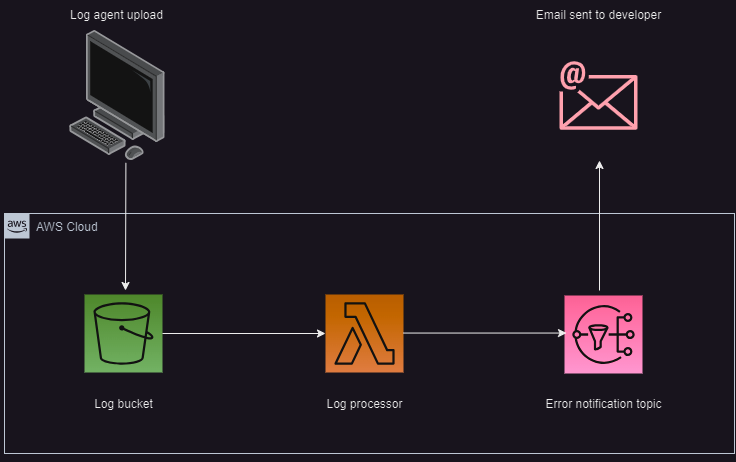

The diagram above was exported from draw.io. Its source (the exported page's mxGraphModel, read from the mxfile embedded in the PNG):
<mxGraphModel dx="1235" dy="633" grid="1" gridSize="10" guides="1" tooltips="1" connect="1" arrows="1" fold="1" page="1" pageScale="1" pageWidth="1169" pageHeight="827" math="0" shadow="0">
  <root>
    <mxCell id="0" />
    <mxCell id="1" parent="0" />
    <mxCell id="VcPldo8ab3_NolBjrkJH-1" value="AWS Cloud" style="points=[[0,0],[0.25,0],[0.5,0],[0.75,0],[1,0],[1,0.25],[1,0.5],[1,0.75],[1,1],[0.75,1],[0.5,1],[0.25,1],[0,1],[0,0.75],[0,0.5],[0,0.25]];outlineConnect=0;gradientColor=none;html=1;whiteSpace=wrap;fontSize=12;fontStyle=0;container=1;pointerEvents=0;collapsible=0;recursiveResize=0;shape=mxgraph.aws4.group;grIcon=mxgraph.aws4.group_aws_cloud_alt;strokeColor=#232F3E;fillColor=none;verticalAlign=top;align=left;spacingLeft=30;fontColor=#232F3E;dashed=0;" vertex="1" parent="1">
      <mxGeometry x="224" y="384" width="730" height="240" as="geometry" />
    </mxCell>
    <mxCell id="VcPldo8ab3_NolBjrkJH-2" value="" style="sketch=0;points=[[0,0,0],[0.25,0,0],[0.5,0,0],[0.75,0,0],[1,0,0],[0,1,0],[0.25,1,0],[0.5,1,0],[0.75,1,0],[1,1,0],[0,0.25,0],[0,0.5,0],[0,0.75,0],[1,0.25,0],[1,0.5,0],[1,0.75,0]];outlineConnect=0;fontColor=#232F3E;gradientColor=#F78E04;gradientDirection=north;fillColor=#D05C17;strokeColor=#ffffff;dashed=0;verticalLabelPosition=bottom;verticalAlign=top;align=center;html=1;fontSize=12;fontStyle=0;aspect=fixed;shape=mxgraph.aws4.resourceIcon;resIcon=mxgraph.aws4.lambda;" vertex="1" parent="VcPldo8ab3_NolBjrkJH-1">
      <mxGeometry x="321" y="81" width="78" height="78" as="geometry" />
    </mxCell>
    <mxCell id="VcPldo8ab3_NolBjrkJH-4" value="" style="sketch=0;points=[[0,0,0],[0.25,0,0],[0.5,0,0],[0.75,0,0],[1,0,0],[0,1,0],[0.25,1,0],[0.5,1,0],[0.75,1,0],[1,1,0],[0,0.25,0],[0,0.5,0],[0,0.75,0],[1,0.25,0],[1,0.5,0],[1,0.75,0]];outlineConnect=0;fontColor=#232F3E;gradientColor=#60A337;gradientDirection=north;fillColor=#277116;strokeColor=#ffffff;dashed=0;verticalLabelPosition=bottom;verticalAlign=top;align=center;html=1;fontSize=12;fontStyle=0;aspect=fixed;shape=mxgraph.aws4.resourceIcon;resIcon=mxgraph.aws4.s3;" vertex="1" parent="VcPldo8ab3_NolBjrkJH-1">
      <mxGeometry x="80" y="81" width="78" height="78" as="geometry" />
    </mxCell>
    <mxCell id="VcPldo8ab3_NolBjrkJH-5" value="" style="sketch=0;points=[[0,0,0],[0.25,0,0],[0.5,0,0],[0.75,0,0],[1,0,0],[0,1,0],[0.25,1,0],[0.5,1,0],[0.75,1,0],[1,1,0],[0,0.25,0],[0,0.5,0],[0,0.75,0],[1,0.25,0],[1,0.5,0],[1,0.75,0]];outlineConnect=0;fontColor=#232F3E;gradientColor=#FF4F8B;gradientDirection=north;fillColor=#BC1356;strokeColor=#ffffff;dashed=0;verticalLabelPosition=bottom;verticalAlign=top;align=center;html=1;fontSize=12;fontStyle=0;aspect=fixed;shape=mxgraph.aws4.resourceIcon;resIcon=mxgraph.aws4.sns;" vertex="1" parent="VcPldo8ab3_NolBjrkJH-1">
      <mxGeometry x="560" y="82" width="78" height="78" as="geometry" />
    </mxCell>
    <mxCell id="VcPldo8ab3_NolBjrkJH-14" value="" style="endArrow=classic;html=1;rounded=0;exitX=1;exitY=0.5;exitDx=0;exitDy=0;exitPerimeter=0;entryX=0;entryY=0.5;entryDx=0;entryDy=0;entryPerimeter=0;" edge="1" parent="VcPldo8ab3_NolBjrkJH-1" source="VcPldo8ab3_NolBjrkJH-4" target="VcPldo8ab3_NolBjrkJH-2">
      <mxGeometry width="50" height="50" relative="1" as="geometry">
        <mxPoint x="205" y="-73" as="sourcePoint" />
        <mxPoint x="365" y="-73" as="targetPoint" />
      </mxGeometry>
    </mxCell>
    <mxCell id="VcPldo8ab3_NolBjrkJH-15" value="" style="endArrow=classic;html=1;rounded=0;exitX=1;exitY=0.5;exitDx=0;exitDy=0;exitPerimeter=0;entryX=0;entryY=0.5;entryDx=0;entryDy=0;entryPerimeter=0;" edge="1" parent="VcPldo8ab3_NolBjrkJH-1">
      <mxGeometry width="50" height="50" relative="1" as="geometry">
        <mxPoint x="399" y="119.55000000000001" as="sourcePoint" />
        <mxPoint x="562" y="119.55000000000001" as="targetPoint" />
      </mxGeometry>
    </mxCell>
    <mxCell id="VcPldo8ab3_NolBjrkJH-17" value="Log bucket" style="text;html=1;strokeColor=none;fillColor=none;align=center;verticalAlign=middle;whiteSpace=wrap;rounded=0;" vertex="1" parent="VcPldo8ab3_NolBjrkJH-1">
      <mxGeometry x="73.5" y="176" width="91" height="30" as="geometry" />
    </mxCell>
    <mxCell id="VcPldo8ab3_NolBjrkJH-18" value="Log processor" style="text;html=1;strokeColor=none;fillColor=none;align=center;verticalAlign=middle;whiteSpace=wrap;rounded=0;" vertex="1" parent="VcPldo8ab3_NolBjrkJH-1">
      <mxGeometry x="315.5" y="176" width="89" height="30" as="geometry" />
    </mxCell>
    <mxCell id="VcPldo8ab3_NolBjrkJH-19" value="Error notification topic" style="text;html=1;strokeColor=none;fillColor=none;align=center;verticalAlign=middle;whiteSpace=wrap;rounded=0;" vertex="1" parent="VcPldo8ab3_NolBjrkJH-1">
      <mxGeometry x="518.5" y="176" width="161" height="30" as="geometry" />
    </mxCell>
    <mxCell id="VcPldo8ab3_NolBjrkJH-3" style="edgeStyle=orthogonalEdgeStyle;rounded=0;orthogonalLoop=1;jettySize=auto;html=1;exitX=0.5;exitY=1;exitDx=0;exitDy=0;" edge="1" parent="1" source="VcPldo8ab3_NolBjrkJH-1" target="VcPldo8ab3_NolBjrkJH-1">
      <mxGeometry relative="1" as="geometry" />
    </mxCell>
    <mxCell id="VcPldo8ab3_NolBjrkJH-6" value="" style="image;points=[];aspect=fixed;html=1;align=center;shadow=0;dashed=0;image=img/lib/allied_telesis/computer_and_terminals/Personal_Computer.svg;" vertex="1" parent="1">
      <mxGeometry x="289" y="201" width="95.92" height="130" as="geometry" />
    </mxCell>
    <mxCell id="VcPldo8ab3_NolBjrkJH-9" value="" style="endArrow=classic;html=1;rounded=0;exitX=0.588;exitY=1.018;exitDx=0;exitDy=0;exitPerimeter=0;" edge="1" parent="1" source="VcPldo8ab3_NolBjrkJH-6">
      <mxGeometry width="50" height="50" relative="1" as="geometry">
        <mxPoint x="319" y="361" as="sourcePoint" />
        <mxPoint x="345" y="461" as="targetPoint" />
        <Array as="points" />
      </mxGeometry>
    </mxCell>
    <mxCell id="VcPldo8ab3_NolBjrkJH-10" value="" style="endArrow=classic;html=1;rounded=0;" edge="1" parent="1">
      <mxGeometry width="50" height="50" relative="1" as="geometry">
        <mxPoint x="819" y="461" as="sourcePoint" />
        <mxPoint x="819" y="331" as="targetPoint" />
        <Array as="points" />
      </mxGeometry>
    </mxCell>
    <mxCell id="VcPldo8ab3_NolBjrkJH-11" value="" style="sketch=0;outlineConnect=0;fontColor=#232F3E;gradientColor=none;fillColor=#BF0816;strokeColor=none;dashed=0;verticalLabelPosition=bottom;verticalAlign=top;align=center;html=1;fontSize=12;fontStyle=0;aspect=fixed;shape=mxgraph.aws4.email;" vertex="1" parent="1">
      <mxGeometry x="779" y="231.5" width="78" height="69" as="geometry" />
    </mxCell>
    <mxCell id="VcPldo8ab3_NolBjrkJH-16" value="Log agent upload" style="text;html=1;strokeColor=none;fillColor=none;align=center;verticalAlign=middle;whiteSpace=wrap;rounded=0;" vertex="1" parent="1">
      <mxGeometry x="219.45999999999998" y="171" width="235" height="30" as="geometry" />
    </mxCell>
    <mxCell id="VcPldo8ab3_NolBjrkJH-20" value="Email sent to developer" style="text;html=1;strokeColor=none;fillColor=none;align=center;verticalAlign=middle;whiteSpace=wrap;rounded=0;" vertex="1" parent="1">
      <mxGeometry x="707.5" y="171" width="221" height="30" as="geometry" />
    </mxCell>
  </root>
</mxGraphModel>